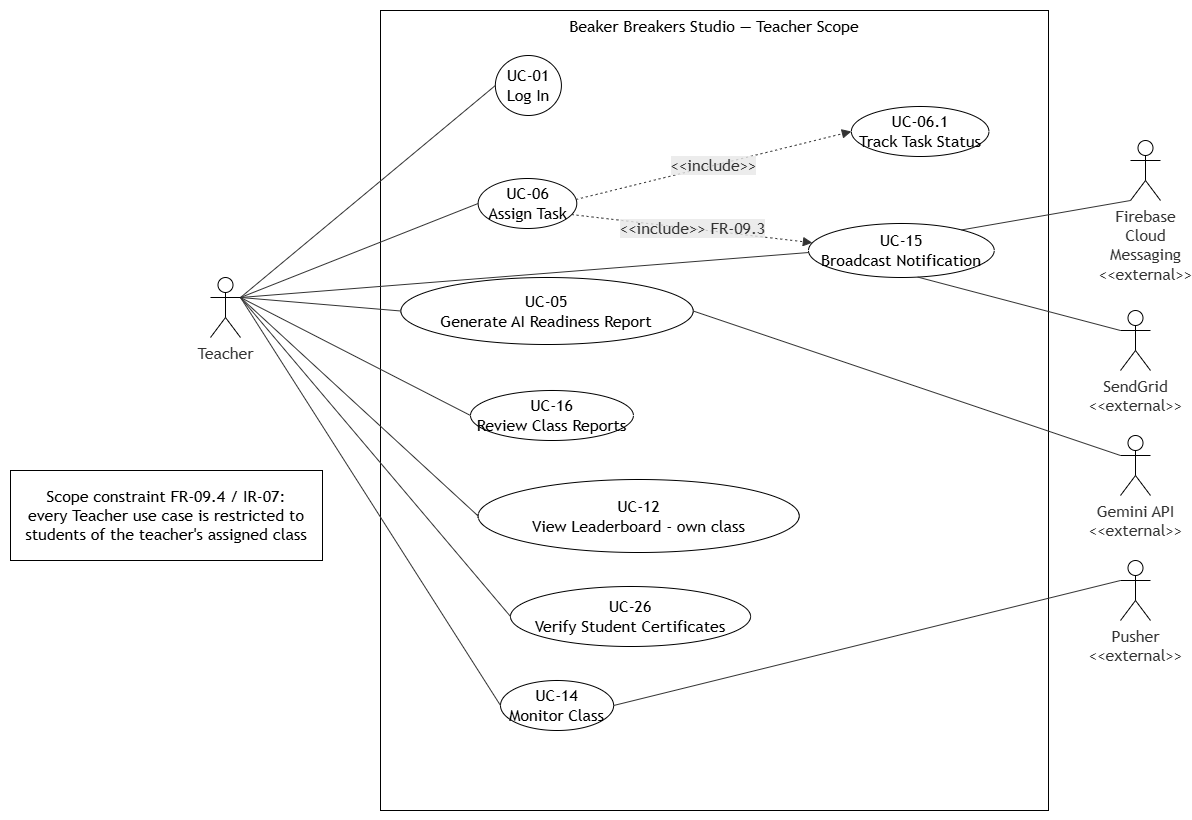

The diagram above was exported from draw.io. Its source (the exported page's mxGraphModel, read from the mxfile embedded in the PNG):
<mxGraphModel dx="2814" dy="2352" grid="1" gridSize="10" guides="1" tooltips="1" connect="1" arrows="1" fold="1" page="1" pageScale="1" pageWidth="850" pageHeight="1100" math="0" shadow="0">
  <root>
    <mxCell id="0" />
    <mxCell id="1" parent="0" />
    <UserObject label="" mermaidData="{&#10;  &quot;data&quot;: &quot;%% Figure 4: Teacher Use Case Diagram\n%% SRS source: SRS §11.8-11.9; §17 Reporting; §20 UC-05, UC-06; §9 Teacher permission column\n\nflowchart LR\n    Teacher[\&quot;Teacher\&quot;]\n    Gemini[\&quot;Gemini API&lt;br/&gt;&amp;lt;&amp;lt;external&amp;gt;&amp;gt;\&quot;]\n    FCM[\&quot;Firebase Cloud Messaging&lt;br/&gt;&amp;lt;&amp;lt;external&amp;gt;&amp;gt;\&quot;]\n    SendGrid[\&quot;SendGrid&lt;br/&gt;&amp;lt;&amp;lt;external&amp;gt;&amp;gt;\&quot;]\n    Pusher[\&quot;Pusher&lt;br/&gt;&amp;lt;&amp;lt;external&amp;gt;&amp;gt;\&quot;]\n\n    subgraph SYS[\&quot;Beaker Breakers Studio — Teacher Scope\&quot;]\n        UC01((UC-01&lt;br/&gt;Log In))\n        UC14((UC-14&lt;br/&gt;Monitor Class))\n        UC06((UC-06&lt;br/&gt;Assign Task))\n        UC06a((UC-06.1&lt;br/&gt;Track Task Status))\n        UC05((UC-05&lt;br/&gt;Generate AI Readiness Report))\n        UC15((UC-15&lt;br/&gt;Broadcast Notification))\n        UC16((UC-16&lt;br/&gt;Review Class Reports))\n        UC12((UC-12&lt;br/&gt;View Leaderboard - own class))\n        UC26((UC-26&lt;br/&gt;Verify Student Certificates))\n    end\n\n    Teacher --- UC01\n    Teacher --- UC14\n    Teacher --- UC06\n    Teacher --- UC05\n    Teacher --- UC15\n    Teacher --- UC16\n    Teacher --- UC12\n    Teacher --- UC26\n\n    UC06 -.-&gt;|\&quot;&amp;lt;&amp;lt;include&amp;gt;&amp;gt;\&quot;| UC06a\n    UC06 -.-&gt;|\&quot;&amp;lt;&amp;lt;include&amp;gt;&amp;gt; FR-09.3\&quot;| UC15\n    UC05 --- Gemini\n    UC15 --- FCM\n    UC15 --- SendGrid\n    UC14 --- Pusher\n\n    NOTE[\&quot;Scope constraint FR-09.4 / IR-07:&lt;br/&gt;every Teacher use case is restricted to&lt;br/&gt;students of the teacher's assigned class\&quot;]\n&quot;,&#10;  &quot;config&quot;: null&#10;}" id="32">
      <mxCell connectable="0" parent="1" style="group;transparentBounds=1;editIcon=1;lockedGroup=0;groupPadding=10;" vertex="1">
        <mxGeometry height="1698" width="1180" as="geometry" />
      </mxCell>
    </UserObject>
    <UserObject label="Beaker Breakers Studio — Teacher Scope" mermaidId="n:SYS" mermaidBaseStyle="html=1;whiteSpace=wrap;strokeWidth=1;verticalAlign=top;fillColor=light-dark(#ffffde,#1f2020);strokeColor=light-dark(#aaaa33,#cccccc);fontColor=light-dark(#333333,#cccccc);fontFamily=Trebuchet MS,Verdana,Arial,sans-serif;fontSize=16;" mermaidBaseValue="Beaker Breakers Studio — Teacher Scope" id="2">
      <mxCell parent="32" style="html=1;whiteSpace=wrap;strokeWidth=1;verticalAlign=top;fontFamily=Trebuchet MS,Verdana,Arial,sans-serif;fontSize=16;movable=1;resizable=1;rotatable=1;deletable=1;editable=1;locked=0;connectable=1;" vertex="1">
        <mxGeometry height="800" width="668" x="370" y="-20" as="geometry" />
      </mxCell>
    </UserObject>
    <UserObject label="UC-01&#10;Log In" mermaidId="n:UC01" mermaidBaseStyle="ellipse;html=1;aspect=fixed;strokeWidth=1;whiteSpace=wrap;fillColor=light-dark(#ECECFF,#1f2020);strokeColor=light-dark(#9370DB,#cccccc);fontColor=light-dark(#333333,#cccccc);fontFamily=Trebuchet MS,Verdana,Arial,sans-serif;fontSize=16;" mermaidBaseValue="UC-01&#10;Log In" id="3">
      <mxCell parent="2" style="ellipse;html=1;aspect=fixed;strokeWidth=1;whiteSpace=wrap;fontFamily=Trebuchet MS,Verdana,Arial,sans-serif;fontSize=16;rotation=0;" vertex="1">
        <mxGeometry height="60" width="66.07588075880759" x="114.84240687679085" y="45" as="geometry" />
      </mxCell>
    </UserObject>
    <UserObject label="UC-06&#10;Assign Task" mermaidId="n:UC06" mermaidBaseStyle="ellipse;html=1;aspect=fixed;strokeWidth=1;whiteSpace=wrap;fillColor=light-dark(#ECECFF,#1f2020);strokeColor=light-dark(#9370DB,#cccccc);fontColor=light-dark(#333333,#cccccc);fontFamily=Trebuchet MS,Verdana,Arial,sans-serif;fontSize=16;" mermaidBaseValue="UC-06&#10;Assign Task" id="5">
      <mxCell parent="2" style="ellipse;html=1;aspect=fixed;strokeWidth=1;whiteSpace=wrap;fontFamily=Trebuchet MS,Verdana,Arial,sans-serif;fontSize=16;rotation=0;" vertex="1">
        <mxGeometry height="50" width="98.66124661246613" x="97.61604584527221" y="168" as="geometry" />
      </mxCell>
    </UserObject>
    <UserObject label="UC-06.1&#10;Track Task Status" mermaidId="n:UC06a" mermaidBaseStyle="ellipse;html=1;aspect=fixed;strokeWidth=1;whiteSpace=wrap;fillColor=light-dark(#ECECFF,#1f2020);strokeColor=light-dark(#9370DB,#cccccc);fontColor=light-dark(#333333,#cccccc);fontFamily=Trebuchet MS,Verdana,Arial,sans-serif;fontSize=16;" mermaidBaseValue="UC-06.1&#10;Track Task Status" id="6">
      <mxCell parent="2" style="ellipse;html=1;aspect=fixed;strokeWidth=1;whiteSpace=wrap;fontFamily=Trebuchet MS,Verdana,Arial,sans-serif;fontSize=16;rotation=0;" vertex="1">
        <mxGeometry height="50" width="137.58265582655827" x="470.8538681948425" y="96" as="geometry" />
      </mxCell>
    </UserObject>
    <UserObject label="UC-05&#10;Generate AI Readiness Report" mermaidId="n:UC05" mermaidBaseStyle="ellipse;html=1;aspect=fixed;strokeWidth=1;whiteSpace=wrap;fillColor=light-dark(#ECECFF,#1f2020);strokeColor=light-dark(#9370DB,#cccccc);fontColor=light-dark(#333333,#cccccc);fontFamily=Trebuchet MS,Verdana,Arial,sans-serif;fontSize=16;" mermaidBaseValue="UC-05&#10;Generate AI Readiness Report" id="7">
      <mxCell parent="2" style="ellipse;html=1;aspect=fixed;strokeWidth=1;whiteSpace=wrap;fontFamily=Trebuchet MS,Verdana,Arial,sans-serif;fontSize=16;rotation=0;" vertex="1">
        <mxGeometry height="67" width="292.31" x="20.380000000000003" y="267" as="geometry" />
      </mxCell>
    </UserObject>
    <UserObject label="UC-15&#10;Broadcast Notification" mermaidId="n:UC15" mermaidBaseStyle="ellipse;html=1;aspect=fixed;strokeWidth=1;whiteSpace=wrap;fillColor=light-dark(#ECECFF,#1f2020);strokeColor=light-dark(#9370DB,#cccccc);fontColor=light-dark(#333333,#cccccc);fontFamily=Trebuchet MS,Verdana,Arial,sans-serif;fontSize=16;" mermaidBaseValue="UC-15&#10;Broadcast Notification" id="8">
      <mxCell parent="2" style="ellipse;html=1;aspect=fixed;strokeWidth=1;whiteSpace=wrap;fontFamily=Trebuchet MS,Verdana,Arial,sans-serif;fontSize=16;rotation=0;" vertex="1">
        <mxGeometry height="54" width="185.74" x="428" y="213" as="geometry" />
      </mxCell>
    </UserObject>
    <UserObject label="UC-26&#10;Verify Student Certificates" mermaidId="n:UC26" mermaidBaseStyle="ellipse;html=1;aspect=fixed;strokeWidth=1;whiteSpace=wrap;fillColor=light-dark(#ECECFF,#1f2020);strokeColor=light-dark(#9370DB,#cccccc);fontColor=light-dark(#333333,#cccccc);fontFamily=Trebuchet MS,Verdana,Arial,sans-serif;fontSize=16;" mermaidBaseValue="UC-26&#10;Verify Student Certificates" id="11">
      <mxCell parent="2" style="ellipse;html=1;aspect=fixed;strokeWidth=1;whiteSpace=wrap;fontFamily=Trebuchet MS,Verdana,Arial,sans-serif;fontSize=16;rotation=0;" vertex="1">
        <mxGeometry height="60" width="240.05" x="130" y="576" as="geometry" />
      </mxCell>
    </UserObject>
    <UserObject label="&amp;lt;&amp;lt;include&amp;gt;&amp;gt;" mermaidId="e:UC06-&gt;UC06a#0" mermaidBaseStyle="curved=1;dashed=1;dashPattern=2 3;fixDash=1;startArrow=none;endArrow=block;endSize=7;strokeColor=light-dark(#333333,#cccccc);html=1;fontSize=16;labelBackgroundColor=light-dark(#E8E8E88D,#2a2a2a8D);fontFamily=Trebuchet MS,Verdana,Arial,sans-serif;fontColor=light-dark(#333333,#cccccc);exitX=1;exitY=0.39;entryX=0;entryY=0.5;" mermaidBaseValue="&amp;lt;&amp;lt;include&amp;gt;&amp;gt;" id="30">
      <mxCell edge="1" parent="2" source="5" style="dashed=1;dashPattern=2 3;fixDash=1;startArrow=none;endArrow=block;endSize=7;strokeColor=light-dark(#333333,#cccccc);html=1;fontSize=16;labelBackgroundColor=light-dark(#E8E8E88D,#2a2a2a8D);fontFamily=Trebuchet MS,Verdana,Arial,sans-serif;fontColor=light-dark(#333333,#cccccc);exitX=1;exitY=0.39;entryX=0;entryY=0.5;" target="6">
        <mxGeometry relative="1" as="geometry" />
      </mxCell>
    </UserObject>
    <UserObject label="&amp;lt;&amp;lt;include&amp;gt;&amp;gt; FR-09.3" mermaidId="e:UC06-&gt;UC15#0" mermaidBaseStyle="curved=1;dashed=1;dashPattern=2 3;fixDash=1;startArrow=none;endArrow=block;endSize=7;strokeColor=light-dark(#333333,#cccccc);html=1;fontSize=16;labelBackgroundColor=light-dark(#E8E8E88D,#2a2a2a8D);fontFamily=Trebuchet MS,Verdana,Arial,sans-serif;fontColor=light-dark(#333333,#cccccc);exitX=1;exitY=0.75;entryX=0;entryY=0.34;" mermaidBaseValue="&amp;lt;&amp;lt;include&amp;gt;&amp;gt; FR-09.3" id="31">
      <mxCell edge="1" parent="2" source="5" style="dashed=1;dashPattern=2 3;fixDash=1;startArrow=none;endArrow=block;endSize=7;strokeColor=light-dark(#333333,#cccccc);html=1;fontSize=16;labelBackgroundColor=light-dark(#E8E8E88D,#2a2a2a8D);fontFamily=Trebuchet MS,Verdana,Arial,sans-serif;fontColor=light-dark(#333333,#cccccc);exitX=1;exitY=0.75;entryX=0;entryY=0.34;" target="8">
        <mxGeometry relative="1" as="geometry" />
      </mxCell>
    </UserObject>
    <UserObject label="UC-16&#10;Review Class Reports" mermaidId="n:UC16" mermaidBaseStyle="ellipse;html=1;aspect=fixed;strokeWidth=1;whiteSpace=wrap;fillColor=light-dark(#ECECFF,#1f2020);strokeColor=light-dark(#9370DB,#cccccc);fontColor=light-dark(#333333,#cccccc);fontFamily=Trebuchet MS,Verdana,Arial,sans-serif;fontSize=16;" mermaidBaseValue="UC-16&#10;Review Class Reports" id="9">
      <mxCell parent="2" style="ellipse;html=1;aspect=fixed;strokeWidth=1;whiteSpace=wrap;fontFamily=Trebuchet MS,Verdana,Arial,sans-serif;fontSize=16;rotation=0;" vertex="1">
        <mxGeometry height="50" width="162.9268292682927" x="90.00034383954154" y="380" as="geometry" />
      </mxCell>
    </UserObject>
    <UserObject label="UC-14&#10;Monitor Class" mermaidId="n:UC14" mermaidBaseStyle="ellipse;html=1;aspect=fixed;strokeWidth=1;whiteSpace=wrap;fillColor=light-dark(#ECECFF,#1f2020);strokeColor=light-dark(#9370DB,#cccccc);fontColor=light-dark(#333333,#cccccc);fontFamily=Trebuchet MS,Verdana,Arial,sans-serif;fontSize=16;" mermaidBaseValue="UC-14&#10;Monitor Class" id="4">
      <mxCell parent="2" style="ellipse;html=1;aspect=fixed;strokeWidth=1;whiteSpace=wrap;fontFamily=Trebuchet MS,Verdana,Arial,sans-serif;fontSize=16;rotation=0;" vertex="1">
        <mxGeometry height="50" width="113.14363143631437" x="119.99988538681956" y="670" as="geometry" />
      </mxCell>
    </UserObject>
    <UserObject label="UC-12&#10;View Leaderboard - own class" mermaidId="n:UC12" mermaidBaseStyle="ellipse;html=1;aspect=fixed;strokeWidth=1;whiteSpace=wrap;fillColor=light-dark(#ECECFF,#1f2020);strokeColor=light-dark(#9370DB,#cccccc);fontColor=light-dark(#333333,#cccccc);fontFamily=Trebuchet MS,Verdana,Arial,sans-serif;fontSize=16;" mermaidBaseValue="UC-12&#10;View Leaderboard - own class" id="10">
      <mxCell parent="2" style="ellipse;html=1;aspect=fixed;strokeWidth=1;whiteSpace=wrap;fontFamily=Trebuchet MS,Verdana,Arial,sans-serif;fontSize=16;rotation=0;" vertex="1">
        <mxGeometry height="73" width="321.13" x="97.62" y="469" as="geometry" />
      </mxCell>
    </UserObject>
    <UserObject label="Scope constraint FR-09.4 / IR-07:&#10;every Teacher use case is restricted to&#10;students of the teacher's assigned class" mermaidId="n:NOTE" mermaidBaseStyle="html=1;whiteSpace=wrap;strokeWidth=1;fillColor=light-dark(#ECECFF,#1f2020);strokeColor=light-dark(#9370DB,#cccccc);fontColor=light-dark(#333333,#cccccc);fontFamily=Trebuchet MS,Verdana,Arial,sans-serif;fontSize=16;" mermaidBaseValue="Scope constraint FR-09.4 / IR-07:&#10;every Teacher use case is restricted to&#10;students of the teacher's assigned class" id="17">
      <mxCell parent="32" style="html=1;whiteSpace=wrap;strokeWidth=1;fontFamily=Trebuchet MS,Verdana,Arial,sans-serif;fontSize=16;" vertex="1">
        <mxGeometry height="90" width="312" y="440" as="geometry" />
      </mxCell>
    </UserObject>
    <UserObject label="" mermaidId="e:Teacher-&gt;UC01#0" mermaidBaseStyle="curved=1;startArrow=none;endArrow=none;strokeColor=light-dark(#333333,#cccccc);exitX=0.58;exitY=0;entryX=0;entryY=0.51;" mermaidBaseValue="" id="18">
      <mxCell edge="1" parent="32" source="sVWCyzu0PtBKvAl3WMJQ-33" style="startArrow=none;endArrow=none;strokeColor=light-dark(#333333,#cccccc);exitX=1;exitY=0.3333333333333333;entryX=0;entryY=0.51;exitDx=0;exitDy=0;exitPerimeter=0;" target="3">
        <mxGeometry relative="1" as="geometry">
          <mxPoint x="237.2800000000002" y="290" as="sourcePoint" />
        </mxGeometry>
      </mxCell>
    </UserObject>
    <UserObject label="" mermaidId="e:Teacher-&gt;UC14#0" mermaidBaseStyle="curved=1;startArrow=none;endArrow=none;strokeColor=light-dark(#333333,#cccccc);exitX=0.55;exitY=1;entryX=0;entryY=0.5;" mermaidBaseValue="" id="19">
      <mxCell edge="1" parent="32" source="sVWCyzu0PtBKvAl3WMJQ-33" style="startArrow=none;endArrow=none;strokeColor=light-dark(#333333,#cccccc);exitX=1;exitY=0.3333333333333333;entryX=0;entryY=0.5;exitDx=0;exitDy=0;exitPerimeter=0;" target="4">
        <mxGeometry relative="1" as="geometry">
          <mxPoint x="233.80000000000018" y="344" as="sourcePoint" />
        </mxGeometry>
      </mxCell>
    </UserObject>
    <UserObject label="" mermaidId="e:Teacher-&gt;UC06#0" mermaidBaseStyle="curved=1;startArrow=none;endArrow=none;strokeColor=light-dark(#333333,#cccccc);exitX=0.59;exitY=0;entryX=0;entryY=0.5;" mermaidBaseValue="" id="20">
      <mxCell edge="1" parent="32" source="sVWCyzu0PtBKvAl3WMJQ-33" style="startArrow=none;endArrow=none;strokeColor=light-dark(#333333,#cccccc);exitX=1;exitY=0.3333333333333333;entryX=0;entryY=0.5;exitDx=0;exitDy=0;exitPerimeter=0;" target="5">
        <mxGeometry relative="1" as="geometry">
          <mxPoint x="238.44000000000005" y="290" as="sourcePoint" />
        </mxGeometry>
      </mxCell>
    </UserObject>
    <UserObject label="" mermaidId="e:Teacher-&gt;UC05#0" mermaidBaseStyle="curved=1;startArrow=none;endArrow=none;strokeColor=light-dark(#333333,#cccccc);exitX=0.85;exitY=0;entryX=0;entryY=0.5;" mermaidBaseValue="" id="21">
      <mxCell edge="1" parent="32" source="sVWCyzu0PtBKvAl3WMJQ-33" style="startArrow=none;endArrow=none;strokeColor=light-dark(#333333,#cccccc);exitX=1;exitY=0.3333333333333333;entryX=0;entryY=0.5;exitDx=0;exitDy=0;exitPerimeter=0;" target="7">
        <mxGeometry relative="1" as="geometry">
          <mxPoint x="268.59999999999945" y="290" as="sourcePoint" />
        </mxGeometry>
      </mxCell>
    </UserObject>
    <UserObject label="" mermaidId="e:Teacher-&gt;UC15#0" mermaidBaseStyle="curved=1;startArrow=none;endArrow=none;strokeColor=light-dark(#333333,#cccccc);exitX=0.66;exitY=0;entryX=0;entryY=0.54;" mermaidBaseValue="" id="22">
      <mxCell edge="1" parent="32" source="sVWCyzu0PtBKvAl3WMJQ-33" style="startArrow=none;endArrow=none;strokeColor=light-dark(#333333,#cccccc);exitX=1;exitY=0.3333333333333333;entryX=0;entryY=0.54;exitDx=0;exitDy=0;exitPerimeter=0;" target="8">
        <mxGeometry relative="1" as="geometry">
          <mxPoint x="246.55999999999995" y="290" as="sourcePoint" />
        </mxGeometry>
      </mxCell>
    </UserObject>
    <UserObject label="" mermaidId="e:Teacher-&gt;UC16#0" mermaidBaseStyle="curved=1;startArrow=none;endArrow=none;strokeColor=light-dark(#333333,#cccccc);exitX=0.85;exitY=1;entryX=0;entryY=0.5;" mermaidBaseValue="" id="23">
      <mxCell edge="1" parent="32" source="sVWCyzu0PtBKvAl3WMJQ-33" style="startArrow=none;endArrow=none;strokeColor=light-dark(#333333,#cccccc);exitX=1;exitY=0.3333333333333333;entryX=0;entryY=0.5;exitDx=0;exitDy=0;exitPerimeter=0;" target="9">
        <mxGeometry relative="1" as="geometry">
          <mxPoint x="268.60000000000036" y="344" as="sourcePoint" />
        </mxGeometry>
      </mxCell>
    </UserObject>
    <UserObject label="" mermaidId="e:Teacher-&gt;UC12#0" mermaidBaseStyle="curved=1;startArrow=none;endArrow=none;strokeColor=light-dark(#333333,#cccccc);exitX=0.62;exitY=1;entryX=0;entryY=0.5;" mermaidBaseValue="" id="24">
      <mxCell edge="1" parent="32" source="sVWCyzu0PtBKvAl3WMJQ-33" style="startArrow=none;endArrow=none;strokeColor=light-dark(#333333,#cccccc);exitX=1;exitY=0.3333333333333333;entryX=0;entryY=0.5;exitDx=0;exitDy=0;exitPerimeter=0;" target="10">
        <mxGeometry relative="1" as="geometry">
          <mxPoint x="241.92000000000007" y="344" as="sourcePoint" />
        </mxGeometry>
      </mxCell>
    </UserObject>
    <UserObject label="" mermaidId="e:Teacher-&gt;UC26#0" mermaidBaseStyle="curved=1;startArrow=none;endArrow=none;strokeColor=light-dark(#333333,#cccccc);exitX=0.57;exitY=1;entryX=0;entryY=0.5;" mermaidBaseValue="" id="25">
      <mxCell edge="1" parent="32" source="sVWCyzu0PtBKvAl3WMJQ-33" style="startArrow=none;endArrow=none;strokeColor=light-dark(#333333,#cccccc);exitX=1;exitY=0.3333333333333333;entryX=0;entryY=0.5;exitDx=0;exitDy=0;exitPerimeter=0;" target="11">
        <mxGeometry relative="1" as="geometry">
          <mxPoint x="236.12000000000035" y="344" as="sourcePoint" />
        </mxGeometry>
      </mxCell>
    </UserObject>
    <UserObject label="" mermaidId="e:UC05-&gt;Gemini#0" mermaidBaseStyle="curved=1;startArrow=none;endArrow=none;strokeColor=light-dark(#333333,#cccccc);exitX=1;exitY=0.5;entryX=0.46;entryY=0;" mermaidBaseValue="" id="26">
      <mxCell edge="1" parent="32" source="7" style="startArrow=none;endArrow=none;strokeColor=light-dark(#333333,#cccccc);exitX=1;exitY=0.5;entryX=0;entryY=0.3333333333333333;entryDx=0;entryDy=0;entryPerimeter=0;" target="sVWCyzu0PtBKvAl3WMJQ-41">
        <mxGeometry relative="1" as="geometry">
          <mxPoint x="1100" y="426.5000000000002" as="targetPoint" />
        </mxGeometry>
      </mxCell>
    </UserObject>
    <UserObject label="" mermaidId="e:UC15-&gt;FCM#0" mermaidBaseStyle="curved=1;startArrow=none;endArrow=none;strokeColor=light-dark(#333333,#cccccc);exitX=0.91;exitY=0;entryX=0;entryY=0.51;" mermaidBaseValue="" id="27">
      <mxCell edge="1" parent="32" source="8" style="startArrow=none;endArrow=none;strokeColor=light-dark(#333333,#cccccc);exitX=0.91;exitY=0;entryX=0;entryY=1;entryDx=0;entryDy=0;entryPerimeter=0;" target="sVWCyzu0PtBKvAl3WMJQ-36">
        <mxGeometry relative="1" as="geometry" />
      </mxCell>
    </UserObject>
    <UserObject label="" mermaidId="e:UC15-&gt;SendGrid#0" mermaidBaseStyle="curved=1;startArrow=none;endArrow=none;strokeColor=light-dark(#333333,#cccccc);exitX=0.59;exitY=1;entryX=0;entryY=0.51;" mermaidBaseValue="" id="28">
      <mxCell edge="1" parent="32" source="8" style="startArrow=none;endArrow=none;strokeColor=light-dark(#333333,#cccccc);exitX=0.59;exitY=1;entryX=0;entryY=0.3333333333333333;entryDx=0;entryDy=0;entryPerimeter=0;" target="sVWCyzu0PtBKvAl3WMJQ-37">
        <mxGeometry relative="1" as="geometry">
          <mxPoint x="1170" y="250" as="targetPoint" />
        </mxGeometry>
      </mxCell>
    </UserObject>
    <UserObject label="" mermaidId="e:UC14-&gt;Pusher#0" mermaidBaseStyle="curved=1;startArrow=none;endArrow=none;strokeColor=light-dark(#333333,#cccccc);exitX=1;exitY=0.5;entryX=0.34;entryY=0;" mermaidBaseValue="" id="29">
      <mxCell edge="1" parent="32" source="4" style="startArrow=none;endArrow=none;strokeColor=light-dark(#333333,#cccccc);exitX=1;exitY=0.5;entryX=0;entryY=0.3333333333333333;entryDx=0;entryDy=0;entryPerimeter=0;" target="sVWCyzu0PtBKvAl3WMJQ-42">
        <mxGeometry relative="1" as="geometry">
          <mxPoint x="1090" y="503.5" as="targetPoint" />
        </mxGeometry>
      </mxCell>
    </UserObject>
    <mxCell id="sVWCyzu0PtBKvAl3WMJQ-33" parent="32" style="shape=umlActor;verticalLabelPosition=bottom;verticalAlign=top;html=1;outlineConnect=0;" value="&lt;span style=&quot;color: rgb(51, 51, 51); font-family: &amp;quot;Trebuchet MS&amp;quot;, Verdana, Arial, sans-serif; font-size: 16px; white-space: normal;&quot;&gt;Teacher&lt;/span&gt;" vertex="1">
      <mxGeometry height="60" width="30" x="200" y="247" as="geometry" />
    </mxCell>
    <mxCell id="sVWCyzu0PtBKvAl3WMJQ-36" parent="32" style="shape=umlActor;verticalLabelPosition=bottom;verticalAlign=top;html=1;outlineConnect=0;" value="&lt;span style=&quot;color: rgb(51, 51, 51); font-family: &amp;quot;Trebuchet MS&amp;quot;, Verdana, Arial, sans-serif; font-size: 16px; white-space: normal;&quot;&gt;Firebase Cloud Messaging&lt;/span&gt;&lt;br style=&quot;color: rgb(51, 51, 51); font-family: &amp;quot;Trebuchet MS&amp;quot;, Verdana, Arial, sans-serif; font-size: 16px; white-space: normal;&quot;&gt;&lt;span style=&quot;color: rgb(51, 51, 51); font-family: &amp;quot;Trebuchet MS&amp;quot;, Verdana, Arial, sans-serif; font-size: 16px; white-space: normal;&quot;&gt;&amp;lt;&amp;lt;external&amp;gt;&amp;gt;&lt;/span&gt;" vertex="1">
      <mxGeometry height="60" width="30" x="1120" y="110" as="geometry" />
    </mxCell>
    <mxCell id="sVWCyzu0PtBKvAl3WMJQ-37" parent="32" style="shape=umlActor;verticalLabelPosition=bottom;verticalAlign=top;html=1;outlineConnect=0;" value="&lt;span style=&quot;color: rgb(51, 51, 51); font-family: &amp;quot;Trebuchet MS&amp;quot;, Verdana, Arial, sans-serif; font-size: 16px; white-space: normal;&quot;&gt;SendGrid&lt;/span&gt;&lt;br style=&quot;color: rgb(51, 51, 51); font-family: &amp;quot;Trebuchet MS&amp;quot;, Verdana, Arial, sans-serif; font-size: 16px; white-space: normal;&quot;&gt;&lt;span style=&quot;color: rgb(51, 51, 51); font-family: &amp;quot;Trebuchet MS&amp;quot;, Verdana, Arial, sans-serif; font-size: 16px; white-space: normal;&quot;&gt;&amp;lt;&amp;lt;external&amp;gt;&amp;gt;&lt;/span&gt;" vertex="1">
      <mxGeometry height="60" width="30" x="1110" y="280" as="geometry" />
    </mxCell>
    <mxCell id="sVWCyzu0PtBKvAl3WMJQ-41" parent="32" style="shape=umlActor;verticalLabelPosition=bottom;verticalAlign=top;html=1;outlineConnect=0;" value="&lt;span style=&quot;color: rgb(51, 51, 51); font-family: &amp;quot;Trebuchet MS&amp;quot;, Verdana, Arial, sans-serif; font-size: 16px; white-space: normal;&quot;&gt;Gemini API&lt;/span&gt;&lt;br style=&quot;color: rgb(51, 51, 51); font-family: &amp;quot;Trebuchet MS&amp;quot;, Verdana, Arial, sans-serif; font-size: 16px; white-space: normal;&quot;&gt;&lt;span style=&quot;color: rgb(51, 51, 51); font-family: &amp;quot;Trebuchet MS&amp;quot;, Verdana, Arial, sans-serif; font-size: 16px; white-space: normal;&quot;&gt;&amp;lt;&amp;lt;external&amp;gt;&amp;gt;&lt;/span&gt;" vertex="1">
      <mxGeometry height="60" width="30" x="1110" y="405" as="geometry" />
    </mxCell>
    <mxCell id="sVWCyzu0PtBKvAl3WMJQ-42" parent="32" style="shape=umlActor;verticalLabelPosition=bottom;verticalAlign=top;html=1;outlineConnect=0;" value="&lt;span style=&quot;color: rgb(51, 51, 51); font-family: &amp;quot;Trebuchet MS&amp;quot;, Verdana, Arial, sans-serif; font-size: 16px; white-space: normal;&quot;&gt;Pusher&lt;/span&gt;&lt;br style=&quot;color: rgb(51, 51, 51); font-family: &amp;quot;Trebuchet MS&amp;quot;, Verdana, Arial, sans-serif; font-size: 16px; white-space: normal;&quot;&gt;&lt;span style=&quot;color: rgb(51, 51, 51); font-family: &amp;quot;Trebuchet MS&amp;quot;, Verdana, Arial, sans-serif; font-size: 16px; white-space: normal;&quot;&gt;&amp;lt;&amp;lt;external&amp;gt;&amp;gt;&lt;/span&gt;" vertex="1">
      <mxGeometry height="60" width="30" x="1110" y="530" as="geometry" />
    </mxCell>
  </root>
</mxGraphModel>